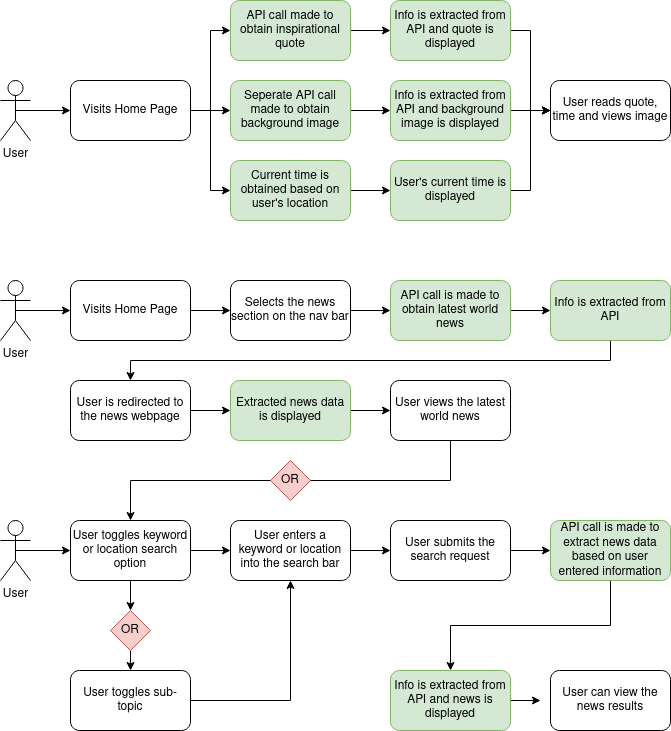

The diagram above was exported from draw.io. Its source (the exported page's mxGraphModel, read from the mxfile embedded in the PNG):
<mxGraphModel dx="1102" dy="632" grid="1" gridSize="10" guides="1" tooltips="1" connect="1" arrows="1" fold="1" page="1" pageScale="1" pageWidth="850" pageHeight="1100" math="0" shadow="0">
  <root>
    <mxCell id="0" />
    <mxCell id="1" parent="0" />
    <mxCell id="RyWZI7d9UjBPD2AAYVqw-5" style="edgeStyle=orthogonalEdgeStyle;rounded=0;orthogonalLoop=1;jettySize=auto;html=1;exitX=0.5;exitY=0.5;exitDx=0;exitDy=0;exitPerimeter=0;entryX=0;entryY=0.5;entryDx=0;entryDy=0;" parent="1" source="RyWZI7d9UjBPD2AAYVqw-1" target="RyWZI7d9UjBPD2AAYVqw-2" edge="1">
      <mxGeometry relative="1" as="geometry" />
    </mxCell>
    <mxCell id="RyWZI7d9UjBPD2AAYVqw-1" value="User" style="shape=umlActor;verticalLabelPosition=bottom;verticalAlign=top;html=1;outlineConnect=0;" parent="1" vertex="1">
      <mxGeometry x="50" y="90" width="30" height="60" as="geometry" />
    </mxCell>
    <mxCell id="RyWZI7d9UjBPD2AAYVqw-35" style="edgeStyle=orthogonalEdgeStyle;rounded=0;orthogonalLoop=1;jettySize=auto;html=1;exitX=1;exitY=0.5;exitDx=0;exitDy=0;entryX=0;entryY=0.5;entryDx=0;entryDy=0;" parent="1" source="RyWZI7d9UjBPD2AAYVqw-2" target="RyWZI7d9UjBPD2AAYVqw-27" edge="1">
      <mxGeometry relative="1" as="geometry" />
    </mxCell>
    <mxCell id="RyWZI7d9UjBPD2AAYVqw-36" style="edgeStyle=orthogonalEdgeStyle;rounded=0;orthogonalLoop=1;jettySize=auto;html=1;exitX=1;exitY=0.5;exitDx=0;exitDy=0;entryX=0;entryY=0.5;entryDx=0;entryDy=0;" parent="1" source="RyWZI7d9UjBPD2AAYVqw-2" target="RyWZI7d9UjBPD2AAYVqw-26" edge="1">
      <mxGeometry relative="1" as="geometry" />
    </mxCell>
    <mxCell id="RyWZI7d9UjBPD2AAYVqw-37" style="edgeStyle=orthogonalEdgeStyle;rounded=0;orthogonalLoop=1;jettySize=auto;html=1;exitX=1;exitY=0.5;exitDx=0;exitDy=0;entryX=0;entryY=0.5;entryDx=0;entryDy=0;" parent="1" source="RyWZI7d9UjBPD2AAYVqw-2" target="RyWZI7d9UjBPD2AAYVqw-30" edge="1">
      <mxGeometry relative="1" as="geometry" />
    </mxCell>
    <mxCell id="RyWZI7d9UjBPD2AAYVqw-2" value="Visits Home Page" style="rounded=1;whiteSpace=wrap;html=1;" parent="1" vertex="1">
      <mxGeometry x="120" y="90" width="120" height="60" as="geometry" />
    </mxCell>
    <mxCell id="RyWZI7d9UjBPD2AAYVqw-8" style="edgeStyle=orthogonalEdgeStyle;rounded=0;orthogonalLoop=1;jettySize=auto;html=1;exitX=0.5;exitY=0.5;exitDx=0;exitDy=0;exitPerimeter=0;entryX=0;entryY=0.5;entryDx=0;entryDy=0;" parent="1" source="RyWZI7d9UjBPD2AAYVqw-9" target="RyWZI7d9UjBPD2AAYVqw-11" edge="1">
      <mxGeometry relative="1" as="geometry" />
    </mxCell>
    <mxCell id="RyWZI7d9UjBPD2AAYVqw-9" value="User" style="shape=umlActor;verticalLabelPosition=bottom;verticalAlign=top;html=1;outlineConnect=0;" parent="1" vertex="1">
      <mxGeometry x="50" y="290" width="30" height="60" as="geometry" />
    </mxCell>
    <mxCell id="RyWZI7d9UjBPD2AAYVqw-10" style="edgeStyle=orthogonalEdgeStyle;rounded=0;orthogonalLoop=1;jettySize=auto;html=1;exitX=1;exitY=0.5;exitDx=0;exitDy=0;" parent="1" source="RyWZI7d9UjBPD2AAYVqw-11" target="RyWZI7d9UjBPD2AAYVqw-13" edge="1">
      <mxGeometry relative="1" as="geometry" />
    </mxCell>
    <mxCell id="RyWZI7d9UjBPD2AAYVqw-11" value="Visits Home Page" style="rounded=1;whiteSpace=wrap;html=1;" parent="1" vertex="1">
      <mxGeometry x="120" y="290" width="120" height="60" as="geometry" />
    </mxCell>
    <mxCell id="RyWZI7d9UjBPD2AAYVqw-80" style="edgeStyle=orthogonalEdgeStyle;rounded=0;orthogonalLoop=1;jettySize=auto;html=1;exitX=1;exitY=0.5;exitDx=0;exitDy=0;entryX=0;entryY=0.5;entryDx=0;entryDy=0;" parent="1" source="RyWZI7d9UjBPD2AAYVqw-13" target="RyWZI7d9UjBPD2AAYVqw-44" edge="1">
      <mxGeometry relative="1" as="geometry" />
    </mxCell>
    <mxCell id="RyWZI7d9UjBPD2AAYVqw-13" value="Selects the news section on the nav bar" style="rounded=1;whiteSpace=wrap;html=1;" parent="1" vertex="1">
      <mxGeometry x="280" y="290" width="120" height="60" as="geometry" />
    </mxCell>
    <mxCell id="RyWZI7d9UjBPD2AAYVqw-86" value="" style="edgeStyle=orthogonalEdgeStyle;rounded=0;orthogonalLoop=1;jettySize=auto;html=1;" parent="1" source="RyWZI7d9UjBPD2AAYVqw-14" target="RyWZI7d9UjBPD2AAYVqw-85" edge="1">
      <mxGeometry relative="1" as="geometry" />
    </mxCell>
    <mxCell id="RyWZI7d9UjBPD2AAYVqw-14" value="User is redirected to the news webpage" style="rounded=1;whiteSpace=wrap;html=1;" parent="1" vertex="1">
      <mxGeometry x="120" y="390" width="120" height="60" as="geometry" />
    </mxCell>
    <mxCell id="RyWZI7d9UjBPD2AAYVqw-79" style="edgeStyle=orthogonalEdgeStyle;rounded=0;orthogonalLoop=1;jettySize=auto;html=1;exitX=0.5;exitY=1;exitDx=0;exitDy=0;entryX=0.5;entryY=0;entryDx=0;entryDy=0;" parent="1" source="RyWZI7d9UjBPD2AAYVqw-15" target="RyWZI7d9UjBPD2AAYVqw-59" edge="1">
      <mxGeometry relative="1" as="geometry" />
    </mxCell>
    <mxCell id="RyWZI7d9UjBPD2AAYVqw-15" value="User views the latest world news" style="rounded=1;whiteSpace=wrap;html=1;" parent="1" vertex="1">
      <mxGeometry x="440" y="390" width="120" height="60" as="geometry" />
    </mxCell>
    <mxCell id="RyWZI7d9UjBPD2AAYVqw-77" style="edgeStyle=orthogonalEdgeStyle;rounded=0;orthogonalLoop=1;jettySize=auto;html=1;exitX=0.5;exitY=0.5;exitDx=0;exitDy=0;exitPerimeter=0;" parent="1" source="RyWZI7d9UjBPD2AAYVqw-18" target="RyWZI7d9UjBPD2AAYVqw-59" edge="1">
      <mxGeometry relative="1" as="geometry" />
    </mxCell>
    <mxCell id="RyWZI7d9UjBPD2AAYVqw-18" value="User" style="shape=umlActor;verticalLabelPosition=bottom;verticalAlign=top;html=1;outlineConnect=0;" parent="1" vertex="1">
      <mxGeometry x="50" y="530" width="30" height="60" as="geometry" />
    </mxCell>
    <mxCell id="RyWZI7d9UjBPD2AAYVqw-38" style="edgeStyle=orthogonalEdgeStyle;rounded=0;orthogonalLoop=1;jettySize=auto;html=1;exitX=1;exitY=0.5;exitDx=0;exitDy=0;entryX=0;entryY=0.5;entryDx=0;entryDy=0;" parent="1" source="RyWZI7d9UjBPD2AAYVqw-26" target="RyWZI7d9UjBPD2AAYVqw-33" edge="1">
      <mxGeometry relative="1" as="geometry" />
    </mxCell>
    <mxCell id="RyWZI7d9UjBPD2AAYVqw-26" value="API call made to obtain inspirational quote" style="rounded=1;whiteSpace=wrap;html=1;fillColor=#d5e8d4;strokeColor=#82b366;" parent="1" vertex="1">
      <mxGeometry x="280" y="10" width="120" height="60" as="geometry" />
    </mxCell>
    <mxCell id="RyWZI7d9UjBPD2AAYVqw-39" style="edgeStyle=orthogonalEdgeStyle;rounded=0;orthogonalLoop=1;jettySize=auto;html=1;exitX=1;exitY=0.5;exitDx=0;exitDy=0;entryX=0;entryY=0.5;entryDx=0;entryDy=0;" parent="1" source="RyWZI7d9UjBPD2AAYVqw-27" target="RyWZI7d9UjBPD2AAYVqw-31" edge="1">
      <mxGeometry relative="1" as="geometry" />
    </mxCell>
    <mxCell id="RyWZI7d9UjBPD2AAYVqw-27" value="Seperate API call made to obtain background image" style="rounded=1;whiteSpace=wrap;html=1;fillColor=#d5e8d4;strokeColor=#82b366;" parent="1" vertex="1">
      <mxGeometry x="280" y="90" width="120" height="60" as="geometry" />
    </mxCell>
    <mxCell id="RyWZI7d9UjBPD2AAYVqw-40" style="edgeStyle=orthogonalEdgeStyle;rounded=0;orthogonalLoop=1;jettySize=auto;html=1;exitX=1;exitY=0.5;exitDx=0;exitDy=0;entryX=0;entryY=0.5;entryDx=0;entryDy=0;" parent="1" source="RyWZI7d9UjBPD2AAYVqw-30" target="RyWZI7d9UjBPD2AAYVqw-32" edge="1">
      <mxGeometry relative="1" as="geometry" />
    </mxCell>
    <mxCell id="RyWZI7d9UjBPD2AAYVqw-30" value="Current time is obtained based on user's location" style="rounded=1;whiteSpace=wrap;html=1;fillColor=#d5e8d4;strokeColor=#82b366;" parent="1" vertex="1">
      <mxGeometry x="280" y="170" width="120" height="60" as="geometry" />
    </mxCell>
    <mxCell id="RyWZI7d9UjBPD2AAYVqw-42" style="edgeStyle=orthogonalEdgeStyle;rounded=0;orthogonalLoop=1;jettySize=auto;html=1;exitX=1;exitY=0.5;exitDx=0;exitDy=0;" parent="1" source="RyWZI7d9UjBPD2AAYVqw-31" edge="1">
      <mxGeometry relative="1" as="geometry">
        <mxPoint x="600" y="120" as="targetPoint" />
      </mxGeometry>
    </mxCell>
    <mxCell id="RyWZI7d9UjBPD2AAYVqw-31" value="&lt;div&gt;Info is extracted from API and background image is displayed&lt;/div&gt;" style="rounded=1;whiteSpace=wrap;html=1;fillColor=#d5e8d4;strokeColor=#82b366;" parent="1" vertex="1">
      <mxGeometry x="440" y="90" width="120" height="60" as="geometry" />
    </mxCell>
    <mxCell id="RyWZI7d9UjBPD2AAYVqw-43" style="edgeStyle=orthogonalEdgeStyle;rounded=0;orthogonalLoop=1;jettySize=auto;html=1;exitX=1;exitY=0.5;exitDx=0;exitDy=0;entryX=0;entryY=0.5;entryDx=0;entryDy=0;" parent="1" source="RyWZI7d9UjBPD2AAYVqw-32" target="RyWZI7d9UjBPD2AAYVqw-34" edge="1">
      <mxGeometry relative="1" as="geometry" />
    </mxCell>
    <mxCell id="RyWZI7d9UjBPD2AAYVqw-32" value="User's current time is displayed" style="rounded=1;whiteSpace=wrap;html=1;fillColor=#d5e8d4;strokeColor=#82b366;" parent="1" vertex="1">
      <mxGeometry x="440" y="170" width="120" height="60" as="geometry" />
    </mxCell>
    <mxCell id="RyWZI7d9UjBPD2AAYVqw-41" style="edgeStyle=orthogonalEdgeStyle;rounded=0;orthogonalLoop=1;jettySize=auto;html=1;exitX=1;exitY=0.5;exitDx=0;exitDy=0;entryX=0;entryY=0.5;entryDx=0;entryDy=0;" parent="1" source="RyWZI7d9UjBPD2AAYVqw-33" target="RyWZI7d9UjBPD2AAYVqw-34" edge="1">
      <mxGeometry relative="1" as="geometry" />
    </mxCell>
    <mxCell id="RyWZI7d9UjBPD2AAYVqw-33" value="Info is extracted from API and quote is displayed" style="rounded=1;whiteSpace=wrap;html=1;fillColor=#d5e8d4;strokeColor=#82b366;" parent="1" vertex="1">
      <mxGeometry x="440" y="10" width="120" height="60" as="geometry" />
    </mxCell>
    <mxCell id="RyWZI7d9UjBPD2AAYVqw-34" value="User reads quote, time and views image" style="rounded=1;whiteSpace=wrap;html=1;" parent="1" vertex="1">
      <mxGeometry x="600" y="90" width="120" height="60" as="geometry" />
    </mxCell>
    <mxCell id="RyWZI7d9UjBPD2AAYVqw-89" style="edgeStyle=orthogonalEdgeStyle;rounded=0;orthogonalLoop=1;jettySize=auto;html=1;exitX=1;exitY=0.5;exitDx=0;exitDy=0;entryX=0;entryY=0.5;entryDx=0;entryDy=0;" parent="1" source="RyWZI7d9UjBPD2AAYVqw-44" target="RyWZI7d9UjBPD2AAYVqw-45" edge="1">
      <mxGeometry relative="1" as="geometry" />
    </mxCell>
    <mxCell id="RyWZI7d9UjBPD2AAYVqw-44" value="API call is made to obtain latest world news" style="rounded=1;whiteSpace=wrap;html=1;fillColor=#d5e8d4;strokeColor=#82b366;" parent="1" vertex="1">
      <mxGeometry x="440" y="290" width="120" height="60" as="geometry" />
    </mxCell>
    <mxCell id="RyWZI7d9UjBPD2AAYVqw-90" style="edgeStyle=orthogonalEdgeStyle;rounded=0;orthogonalLoop=1;jettySize=auto;html=1;exitX=0.5;exitY=1;exitDx=0;exitDy=0;entryX=0.5;entryY=0;entryDx=0;entryDy=0;" parent="1" source="RyWZI7d9UjBPD2AAYVqw-45" target="RyWZI7d9UjBPD2AAYVqw-14" edge="1">
      <mxGeometry relative="1" as="geometry" />
    </mxCell>
    <mxCell id="RyWZI7d9UjBPD2AAYVqw-45" value="Info is extracted from API" style="rounded=1;whiteSpace=wrap;html=1;fillColor=#d5e8d4;strokeColor=#82b366;" parent="1" vertex="1">
      <mxGeometry x="600" y="290" width="120" height="60" as="geometry" />
    </mxCell>
    <mxCell id="RyWZI7d9UjBPD2AAYVqw-73" style="edgeStyle=orthogonalEdgeStyle;rounded=0;orthogonalLoop=1;jettySize=auto;html=1;exitX=1;exitY=0.5;exitDx=0;exitDy=0;entryX=0;entryY=0.5;entryDx=0;entryDy=0;" parent="1" source="RyWZI7d9UjBPD2AAYVqw-52" target="RyWZI7d9UjBPD2AAYVqw-61" edge="1">
      <mxGeometry relative="1" as="geometry" />
    </mxCell>
    <mxCell id="RyWZI7d9UjBPD2AAYVqw-52" value="User enters a keyword or location into the search bar" style="rounded=1;whiteSpace=wrap;html=1;" parent="1" vertex="1">
      <mxGeometry x="280" y="530" width="120" height="60" as="geometry" />
    </mxCell>
    <mxCell id="RyWZI7d9UjBPD2AAYVqw-75" style="edgeStyle=orthogonalEdgeStyle;rounded=0;orthogonalLoop=1;jettySize=auto;html=1;exitX=0.5;exitY=1;exitDx=0;exitDy=0;" parent="1" source="RyWZI7d9UjBPD2AAYVqw-56" target="RyWZI7d9UjBPD2AAYVqw-65" edge="1">
      <mxGeometry relative="1" as="geometry" />
    </mxCell>
    <mxCell id="RyWZI7d9UjBPD2AAYVqw-56" value="API call is made to extract news data based on user entered information" style="rounded=1;whiteSpace=wrap;html=1;fillColor=#d5e8d4;strokeColor=#82b366;" parent="1" vertex="1">
      <mxGeometry x="600" y="530" width="120" height="60" as="geometry" />
    </mxCell>
    <mxCell id="RyWZI7d9UjBPD2AAYVqw-70" style="edgeStyle=orthogonalEdgeStyle;rounded=0;orthogonalLoop=1;jettySize=auto;html=1;exitX=0.5;exitY=1;exitDx=0;exitDy=0;entryX=0.5;entryY=0;entryDx=0;entryDy=0;" parent="1" source="RyWZI7d9UjBPD2AAYVqw-57" target="RyWZI7d9UjBPD2AAYVqw-67" edge="1">
      <mxGeometry relative="1" as="geometry" />
    </mxCell>
    <mxCell id="RyWZI7d9UjBPD2AAYVqw-57" value="OR" style="rhombus;whiteSpace=wrap;html=1;fillColor=#f8cecc;strokeColor=#b85450;" parent="1" vertex="1">
      <mxGeometry x="160" y="620" width="40" height="40" as="geometry" />
    </mxCell>
    <mxCell id="RyWZI7d9UjBPD2AAYVqw-69" style="edgeStyle=orthogonalEdgeStyle;rounded=0;orthogonalLoop=1;jettySize=auto;html=1;exitX=0.5;exitY=1;exitDx=0;exitDy=0;entryX=0.5;entryY=0;entryDx=0;entryDy=0;" parent="1" source="RyWZI7d9UjBPD2AAYVqw-59" target="RyWZI7d9UjBPD2AAYVqw-57" edge="1">
      <mxGeometry relative="1" as="geometry" />
    </mxCell>
    <mxCell id="RyWZI7d9UjBPD2AAYVqw-72" style="edgeStyle=orthogonalEdgeStyle;rounded=0;orthogonalLoop=1;jettySize=auto;html=1;exitX=1;exitY=0.5;exitDx=0;exitDy=0;entryX=0;entryY=0.5;entryDx=0;entryDy=0;" parent="1" source="RyWZI7d9UjBPD2AAYVqw-59" target="RyWZI7d9UjBPD2AAYVqw-52" edge="1">
      <mxGeometry relative="1" as="geometry" />
    </mxCell>
    <mxCell id="RyWZI7d9UjBPD2AAYVqw-59" value="User toggles keyword or location search option" style="rounded=1;whiteSpace=wrap;html=1;" parent="1" vertex="1">
      <mxGeometry x="120" y="530" width="120" height="60" as="geometry" />
    </mxCell>
    <mxCell id="RyWZI7d9UjBPD2AAYVqw-74" style="edgeStyle=orthogonalEdgeStyle;rounded=0;orthogonalLoop=1;jettySize=auto;html=1;exitX=1;exitY=0.5;exitDx=0;exitDy=0;" parent="1" source="RyWZI7d9UjBPD2AAYVqw-61" target="RyWZI7d9UjBPD2AAYVqw-56" edge="1">
      <mxGeometry relative="1" as="geometry" />
    </mxCell>
    <mxCell id="RyWZI7d9UjBPD2AAYVqw-61" value="User submits the search request" style="rounded=1;whiteSpace=wrap;html=1;" parent="1" vertex="1">
      <mxGeometry x="440" y="530" width="120" height="60" as="geometry" />
    </mxCell>
    <mxCell id="RyWZI7d9UjBPD2AAYVqw-78" style="edgeStyle=orthogonalEdgeStyle;rounded=0;orthogonalLoop=1;jettySize=auto;html=1;exitX=1;exitY=0.5;exitDx=0;exitDy=0;" parent="1" source="RyWZI7d9UjBPD2AAYVqw-65" edge="1">
      <mxGeometry relative="1" as="geometry">
        <mxPoint x="590" y="710" as="targetPoint" />
      </mxGeometry>
    </mxCell>
    <mxCell id="RyWZI7d9UjBPD2AAYVqw-65" value="Info is extracted from API and news is displayed" style="rounded=1;whiteSpace=wrap;html=1;fillColor=#d5e8d4;strokeColor=#82b366;" parent="1" vertex="1">
      <mxGeometry x="440" y="680" width="120" height="60" as="geometry" />
    </mxCell>
    <mxCell id="RyWZI7d9UjBPD2AAYVqw-66" value="User can view the news results" style="rounded=1;whiteSpace=wrap;html=1;" parent="1" vertex="1">
      <mxGeometry x="600" y="680" width="120" height="60" as="geometry" />
    </mxCell>
    <mxCell id="RyWZI7d9UjBPD2AAYVqw-71" style="edgeStyle=orthogonalEdgeStyle;rounded=0;orthogonalLoop=1;jettySize=auto;html=1;exitX=1;exitY=0.5;exitDx=0;exitDy=0;entryX=0.5;entryY=1;entryDx=0;entryDy=0;" parent="1" source="RyWZI7d9UjBPD2AAYVqw-67" target="RyWZI7d9UjBPD2AAYVqw-52" edge="1">
      <mxGeometry relative="1" as="geometry" />
    </mxCell>
    <mxCell id="RyWZI7d9UjBPD2AAYVqw-67" value="User toggles sub-topic" style="rounded=1;whiteSpace=wrap;html=1;" parent="1" vertex="1">
      <mxGeometry x="120" y="680" width="120" height="60" as="geometry" />
    </mxCell>
    <mxCell id="RyWZI7d9UjBPD2AAYVqw-87" style="edgeStyle=orthogonalEdgeStyle;rounded=0;orthogonalLoop=1;jettySize=auto;html=1;exitX=1;exitY=0.5;exitDx=0;exitDy=0;" parent="1" source="RyWZI7d9UjBPD2AAYVqw-85" target="RyWZI7d9UjBPD2AAYVqw-15" edge="1">
      <mxGeometry relative="1" as="geometry" />
    </mxCell>
    <mxCell id="RyWZI7d9UjBPD2AAYVqw-85" value=" Extracted news data is displayed" style="rounded=1;whiteSpace=wrap;html=1;fillColor=#d5e8d4;strokeColor=#82b366;" parent="1" vertex="1">
      <mxGeometry x="280" y="390" width="120" height="60" as="geometry" />
    </mxCell>
    <mxCell id="RyWZI7d9UjBPD2AAYVqw-88" value="OR" style="rhombus;whiteSpace=wrap;html=1;fillColor=#f8cecc;strokeColor=#b85450;" parent="1" vertex="1">
      <mxGeometry x="320" y="470" width="40" height="40" as="geometry" />
    </mxCell>
  </root>
</mxGraphModel>